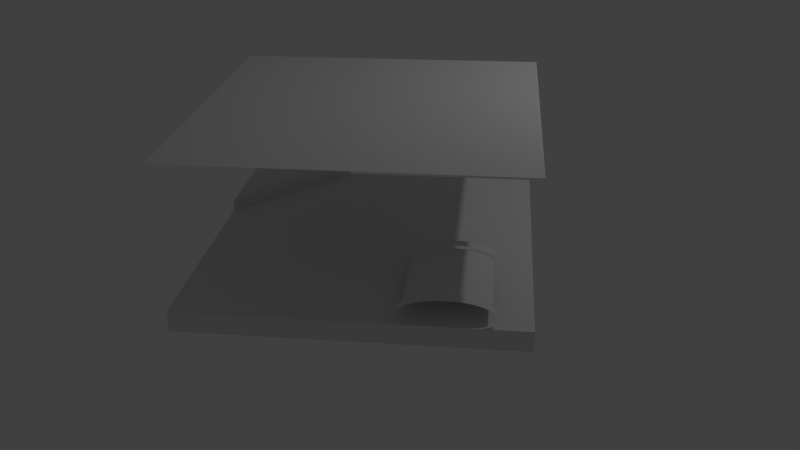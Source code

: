 # Source: controls01.blend  (saved by Blender 2.74.0; exported with 4.5.12 LTS)
import bpy
from mathutils import Matrix  # noqa: F401  (used for matrix-valued properties, if any)

bpy.ops.wm.read_factory_settings(use_empty=True)
scene = bpy.context.scene
scene.name = 'Scene'

# ---- collections
col_collection_1 = bpy.data.collections.new('Collection 1'); scene.collection.children.link(col_collection_1)

# ---- materials (node trees are filled in below, after node groups)
mat_controls01 = bpy.data.materials.new('controls01')
mat_controls01.alpha_threshold = 0.0
mat_controls01.use_transparent_shadow = False
mat_controls01.preview_render_type = 'FLAT'
mat_controls01.roughness = 0.5
mat_controls01_output = bpy.data.materials.new('controls01_output')
mat_controls01_output.alpha_threshold = 0.0
mat_controls01_output.use_transparent_shadow = False
mat_controls01_output.roughness = 0.5

# ---- material node trees

# ---- world
world_world = bpy.data.worlds.new('World'); scene.world = world_world
world_world.color = (0.05088, 0.05088, 0.05088)
world_world.use_sun_shadow = False
world_world.sun_shadow_jitter_overblur = 0.0
world_world.cycles.sampling_method = 'MANUAL'
world_world.cycles.sample_map_resolution = 256

# ---- cameras
cam_camera = bpy.data.cameras.new('Camera')
cam_camera.clip_end = 100.0
cam_camera.lens = 35.0
cam_camera.sensor_width = 32.0
cam_camera.sensor_height = 18.0
cam_camera.ortho_scale = 7.314
cam_camera.dof.focus_distance = 0.0
cam_camera.dof.aperture_fstop = 128.0

# ---- lights
light_lamp = bpy.data.lights.new('Lamp', 'POINT')
light_lamp.transmission_factor = 0.0
light_lamp.cutoff_distance = 30.0
light_lamp.energy = 100.0
light_lamp.shadow_buffer_clip_start = 1.001
light_lamp.shadow_soft_size = 0.1
light_lamp.shadow_maximum_resolution = 0.006
light_lamp.use_absolute_resolution = True
light_lamp.cycles.use_multiple_importance_sampling = False

# ---- meshes
me_plane_003 = bpy.data.meshes.new('Plane.003')
me_plane_003.from_pydata([(-1.0, -1.0, 0.0), (1.0, -1.0, 0.0), (-1.0, 1.0, 0.0), (1.0, 1.0, 0.0)], [], [(0, 1, 3, 2)])
_uv = me_plane_003.uv_layers.new(name='UVMap')
_uv.uv.foreach_set('vector', [0.0001, 9.998e-05, 0.9999, 9.998e-05, 0.9999, 0.9999, 9.998e-05, 0.9999])
me_plane_003.materials.append(mat_controls01)
me_plane_003.use_remesh_preserve_volume = False
me_plane_003.use_remesh_preserve_attributes = False
me_plane_003.use_mirror_vertex_groups = False
me_plane_003.update()
me_plane_002 = bpy.data.meshes.new('Plane.002')
me_plane_002.from_pydata([(-1.0, -1.0, 0.0), (1.0, -1.0, 0.0), (-1.0, 1.0, 0.0), (1.0, 1.0, 0.0)], [], [(0, 1, 3, 2)])
_uv = me_plane_002.uv_layers.new(name='UVMap')
_uv.uv.foreach_set('vector', [0.0, 0.0, 1.0, 0.0, 1.0, 1.0, 0.0, 1.0])
me_plane_002.materials.append(mat_controls01_output)
me_plane_002.use_remesh_preserve_volume = False
me_plane_002.use_remesh_preserve_attributes = False
me_plane_002.use_mirror_vertex_groups = False
me_plane_002.update()
me_plane = bpy.data.meshes.new('Plane')
me_plane.from_pydata([(-1.0, -1.0, 0.0), (1.0, -1.0, 0.0), (-1.0, 1.0, 0.0), (1.0, 1.0, 0.0), (0.2562, -0.375, 0.1875), (0.2615, -0.375, 0.207), (0.2772, -0.375, 0.2258), (0.3026, -0.375, 0.2431), (0.3368, -0.375, 0.2582), (0.3785, -0.375, 0.2706), (-0.3125, 1.0, 0.125), (-1.0, 0.3125, 0.125), (-1.0, 0.3125, 0.0), (-0.3125, 1.0, 0.0), (1.0, 1.0, 0.125), (-1.0, 1.0, 0.125), (1.0, -1.0, 0.125), (-1.0, -1.0, 0.125), (0.426, -0.375, 0.2799), (0.4776, -0.375, 0.2856), (0.5312, -0.375, 0.2875), (-1.0, 1.0, 0.1875), (-1.0, 0.3125, 0.1875), (-0.3125, 1.0, 0.1875), (-0.9688, 0.9688, 0.2188), (-0.9688, 0.3828, 0.2188), (-0.375, 0.9688, 0.2188), (0.5312, -1.0, 0.2875), (0.4776, -1.0, 0.2856), (0.426, -1.0, 0.2799), (0.3785, -1.0, 0.2706), (0.3368, -1.0, 0.2582), (0.3026, -1.0, 0.2431), (0.2772, -1.0, 0.2258), (0.2615, -1.0, 0.207), (0.2562, -1.0, 0.1875), (0.8062, -1.0, 0.1875), (0.801, -1.0, 0.207), (0.7853, -1.0, 0.2258), (0.7599, -1.0, 0.2431), (0.7257, -1.0, 0.2582), (0.684, -1.0, 0.2706), (0.6365, -1.0, 0.2799), (0.5849, -1.0, 0.2856), (0.5312, -0.9375, 0.2875), (0.4776, -0.9375, 0.2856), (0.426, -0.9375, 0.2799), (0.3785, -0.9375, 0.2706), (0.3368, -0.9375, 0.2582), (0.3026, -0.9375, 0.2431), (0.2772, -0.9375, 0.2258), (0.2615, -0.9375, 0.207), (0.2562, -0.9375, 0.1875), (0.8062, -0.9375, 0.1875), (0.801, -0.9375, 0.207), (0.7853, -0.9375, 0.2258), (0.7599, -0.9375, 0.2431), (0.7257, -0.9375, 0.2582), (0.684, -0.9375, 0.2706), (0.6365, -0.9375, 0.2799), (0.5849, -0.9375, 0.2856), (0.8062, -0.375, 0.1875), (0.801, -0.375, 0.207), (0.7853, -0.375, 0.2258), (0.7599, -0.375, 0.2431), (0.7257, -0.375, 0.2582), (0.684, -0.375, 0.2706), (0.6365, -0.375, 0.2799), (0.5849, -0.375, 0.2856), (0.5312, -0.3125, 0.2875), (0.4776, -0.3125, 0.2856), (0.426, -0.3125, 0.2799), (0.3785, -0.3125, 0.2706), (0.3368, -0.3125, 0.2582), (0.3026, -0.3125, 0.2431), (0.2772, -0.3125, 0.2258), (0.2615, -0.3125, 0.207), (0.2562, -0.3125, 0.1875), (0.8062, -0.3125, 0.1875), (0.801, -0.3125, 0.207), (0.7853, -0.3125, 0.2258), (0.7599, -0.3125, 0.2431), (0.7257, -0.3125, 0.2582), (0.684, -0.3125, 0.2706), (0.6365, -0.3125, 0.2799), (0.5849, -0.3125, 0.2856), (0.5312, -0.9375, 0.2675), (0.4825, -0.9375, 0.266), (0.4356, -0.9375, 0.2614), (0.3924, -0.9375, 0.254), (0.3545, -0.9375, 0.2441), (0.3234, -0.9375, 0.2319), (0.3003, -0.9375, 0.2181), (0.2861, -0.9375, 0.2031), (0.2812, -0.9375, 0.1875), (0.7812, -0.9375, 0.1875), (0.7764, -0.9375, 0.2031), (0.7622, -0.9375, 0.2181), (0.7391, -0.9375, 0.2319), (0.708, -0.9375, 0.2441), (0.6701, -0.9375, 0.254), (0.6269, -0.9375, 0.2614), (0.58, -0.9375, 0.266), (0.5312, -0.375, 0.2675), (0.4825, -0.375, 0.266), (0.4356, -0.375, 0.2614), (0.3924, -0.375, 0.254), (0.3545, -0.375, 0.2441), (0.3234, -0.375, 0.2319), (0.3003, -0.375, 0.2181), (0.2861, -0.375, 0.2031), (0.2812, -0.375, 0.1875), (0.7812, -0.375, 0.1875), (0.7764, -0.375, 0.2031), (0.7622, -0.375, 0.2181), (0.7391, -0.375, 0.2319), (0.708, -0.375, 0.2441), (0.6701, -0.375, 0.254), (0.6269, -0.375, 0.2614), (0.58, -0.375, 0.266)], [], [(9, 18, 71, 72), (19, 20, 69, 70), (63, 62, 79, 80), (6, 7, 74, 75), (23, 22, 11, 10), (65, 64, 81, 82), (4, 5, 76, 77), (8, 9, 72, 73), (22, 21, 15, 11), (1, 3, 14, 16), (21, 23, 10, 15), (0, 1, 16, 17), (20, 68, 85, 69), (12, 0, 17, 11), (67, 66, 83, 84), (7, 8, 73, 74), (10, 11, 17, 16, 14), (3, 13, 10, 14), (2, 12, 11, 15), (22, 23, 26, 25), (23, 21, 24, 26), (21, 22, 25, 24), (24, 25, 26), (13, 2, 15, 10), (32, 31, 48, 49), (27, 43, 60, 44), (30, 29, 46, 47), (42, 41, 58, 59), (28, 27, 44, 45), (40, 39, 56, 57), (38, 37, 54, 55), (35, 34, 51, 52), (33, 32, 49, 50), (31, 30, 47, 48), (43, 42, 59, 60), (29, 28, 45, 46), (41, 40, 57, 58), (39, 38, 55, 56), (37, 36, 53, 54), (34, 33, 50, 51), (68, 67, 84, 85), (18, 19, 70, 71), (66, 65, 82, 83), (64, 63, 80, 81), (62, 61, 78, 79), (5, 6, 75, 76), (91, 90, 107, 108), (86, 102, 119, 103), (89, 88, 105, 106), (101, 100, 117, 118), (87, 86, 103, 104), (99, 98, 115, 116), (97, 96, 113, 114), (94, 93, 110, 111), (92, 91, 108, 109), (90, 89, 106, 107), (102, 101, 118, 119), (88, 87, 104, 105), (100, 99, 116, 117), (98, 97, 114, 115), (96, 95, 112, 113), (93, 92, 109, 110)])
_uv = me_plane.uv_layers.new(name='UVMap')
_uv.uv.foreach_set('vector', [0.6892, 0.3125, 0.713, 0.3125, 0.713, 0.3438, 0.6892, 0.3438, 0.7388, 0.3125, 0.7656, 0.3125, 0.7656, 0.3438, 0.7388, 0.3438, 0.8927, 0.3125, 0.9005, 0.3125, 0.9005, 0.3438, 0.8927, 0.3438, 0.6386, 0.3125, 0.6513, 0.3125, 0.6513, 0.3438, 0.6386, 0.3438, 0.3437, 1.0, 0.0, 0.6562, 0.0, 0.6562, 0.3437, 1.0, 0.8629, 0.3125, 0.88, 0.3125, 0.88, 0.3438, 0.8629, 0.3438, 0.6281, 0.3125, 0.6308, 0.3125, 0.6308, 0.3438, 0.6281, 0.3438, 0.6684, 0.3125, 0.6892, 0.3125, 0.6892, 0.3438, 0.6684, 0.3438, 0.0, 0.6562, 0.0, 1.0, 0.0, 1.0, 0.0, 0.6562, 1.0, 0.0, 1.0, 1.0, 1.0, 1.0, 1.0, 0.0, 0.0, 1.0, 0.3437, 1.0, 0.3437, 1.0, 0.0, 1.0, 0.0, 0.0, 1.0, 0.0, 1.0, 0.0, 0.0, 0.0, 0.7656, 0.3125, 0.7924, 0.3125, 0.7924, 0.3438, 0.7656, 0.3438, 0.0, 0.6562, 0.0, 0.0, 0.0, 0.0, 0.0, 0.6562, 0.8182, 0.3125, 0.842, 0.3125, 0.842, 0.3438, 0.8182, 0.3438, 0.6513, 0.3125, 0.6684, 0.3125, 0.6684, 0.3438, 0.6513, 0.3438, 0.3437, 1.0, 0.0, 0.6562, 0.0, 0.0, 1.0, 0.0, 1.0, 1.0, 1.0, 1.0, 0.3437, 1.0, 0.3437, 1.0, 1.0, 1.0, 0.0, 1.0, 0.0, 0.6562, 0.0, 0.6562, 0.0, 1.0, 0.0, 0.6562, 0.3437, 1.0, 0.3125, 0.9844, 0.01563, 0.6914, 0.3437, 1.0, 0.0, 1.0, 0.01563, 0.9844, 0.3125, 0.9844, 0.0, 1.0, 0.0, 0.6562, 0.01563, 0.6914, 0.01563, 0.9844, 0.01563, 0.9844, 0.01563, 0.6914, 0.3125, 0.9844, 0.3437, 1.0, 0.0, 1.0, 0.0, 1.0, 0.3437, 1.0, 0.6513, 1.18e-07, 0.6684, 1.18e-07, 0.6684, 0.03125, 0.6513, 0.03125, 0.7656, 1.18e-07, 0.7924, 1.18e-07, 0.7924, 0.03125, 0.7656, 0.03125, 0.6892, 1.18e-07, 0.713, 1.18e-07, 0.713, 0.03125, 0.6892, 0.03125, 0.8182, 1.18e-07, 0.842, 1.18e-07, 0.842, 0.03125, 0.8182, 0.03125, 0.7388, 1.18e-07, 0.7656, 1.18e-07, 0.7656, 0.03125, 0.7388, 0.03125, 0.8629, 1.18e-07, 0.88, 1.18e-07, 0.88, 0.03125, 0.8629, 0.03125, 0.8927, 1.18e-07, 0.9005, 1.18e-07, 0.9005, 0.03125, 0.8927, 0.03125, 0.6281, 1.18e-07, 0.6308, 1.18e-07, 0.6308, 0.03125, 0.6281, 0.03125, 0.6386, 1.18e-07, 0.6513, 1.18e-07, 0.6513, 0.03125, 0.6386, 0.03125, 0.6684, 1.18e-07, 0.6892, 1.18e-07, 0.6892, 0.03125, 0.6684, 0.03125, 0.7924, 1.18e-07, 0.8182, 1.18e-07, 0.8182, 0.03125, 0.7924, 0.03125, 0.713, 1.18e-07, 0.7388, 1.18e-07, 0.7388, 0.03125, 0.713, 0.03125, 0.842, 1.18e-07, 0.8629, 1.18e-07, 0.8629, 0.03125, 0.842, 0.03125, 0.88, 1.18e-07, 0.8927, 1.18e-07, 0.8927, 0.03125, 0.88, 0.03125, 0.9005, 1.18e-07, 0.9031, 1.18e-07, 0.9031, 0.03125, 0.9005, 0.03125, 0.6308, 1.18e-07, 0.6386, 1.18e-07, 0.6386, 0.03125, 0.6308, 0.03125, 0.7924, 0.3125, 0.8182, 0.3125, 0.8182, 0.3438, 0.7924, 0.3438, 0.713, 0.3125, 0.7388, 0.3125, 0.7388, 0.3438, 0.713, 0.3438, 0.842, 0.3125, 0.8629, 0.3125, 0.8629, 0.3438, 0.842, 0.3438, 0.88, 0.3125, 0.8927, 0.3125, 0.8927, 0.3438, 0.88, 0.3438, 0.9005, 0.3125, 0.9031, 0.3125, 0.9031, 0.3438, 0.9005, 0.3438, 0.6308, 0.3125, 0.6386, 0.3125, 0.6386, 0.3438, 0.6308, 0.3438, 0.6617, 0.03125, 0.6772, 0.03125, 0.6772, 0.3125, 0.6617, 0.3125, 0.7656, 0.03125, 0.79, 0.03125, 0.79, 0.3125, 0.7656, 0.3125, 0.6962, 0.03125, 0.7178, 0.03125, 0.7178, 0.3125, 0.6962, 0.3125, 0.8135, 0.03125, 0.8351, 0.03125, 0.8351, 0.3125, 0.8135, 0.3125, 0.7412, 0.03125, 0.7656, 0.03125, 0.7656, 0.3125, 0.7412, 0.3125, 0.854, 0.03125, 0.8696, 0.03125, 0.8696, 0.3125, 0.854, 0.3125, 0.8811, 0.03125, 0.8882, 0.03125, 0.8882, 0.3125, 0.8811, 0.3125, 0.6406, 0.03125, 0.643, 0.03125, 0.643, 0.3125, 0.6406, 0.3125, 0.6501, 0.03125, 0.6617, 0.03125, 0.6617, 0.3125, 0.6501, 0.3125, 0.6772, 0.03125, 0.6962, 0.03125, 0.6962, 0.3125, 0.6772, 0.3125, 0.79, 0.03125, 0.8135, 0.03125, 0.8135, 0.3125, 0.79, 0.3125, 0.7178, 0.03125, 0.7412, 0.03125, 0.7412, 0.3125, 0.7178, 0.3125, 0.8351, 0.03125, 0.854, 0.03125, 0.854, 0.3125, 0.8351, 0.3125, 0.8696, 0.03125, 0.8811, 0.03125, 0.8811, 0.3125, 0.8696, 0.3125, 0.8882, 0.03125, 0.8906, 0.03125, 0.8906, 0.3125, 0.8882, 0.3125, 0.643, 0.03125, 0.6501, 0.03125, 0.6501, 0.3125, 0.643, 0.3125])
me_plane.materials.append(mat_controls01)
me_plane.use_remesh_preserve_volume = False
me_plane.use_remesh_preserve_attributes = False
me_plane.use_mirror_vertex_groups = False
me_plane.update()

# ---- objects
ob_plane_001 = bpy.data.objects.new('Plane.001', me_plane_003)
ob_plane_002 = bpy.data.objects.new('Plane.002', me_plane_002)
ob_plane = bpy.data.objects.new('Plane', me_plane)
ob_lamp = bpy.data.objects.new('Lamp', light_lamp)
ob_camera = bpy.data.objects.new('Camera', cam_camera)

# ---- transforms, parenting, visibility, modifiers, constraints
ob_plane_001.location = (0.0, 0.0, 0.0)
ob_plane_001.scale = (2.0, 2.0, 2.0)
ob_plane_001.lineart.crease_threshold = 0.0
ob_plane_002.location = (0.0, 0.0, 2.0)
ob_plane_002.scale = (2.0, 2.0, 2.0)
ob_plane_002.lineart.crease_threshold = 0.0
ob_plane.location = (0.0, 0.0, 0.0)
ob_plane.scale = (2.0, 2.0, 2.0)
ob_plane.lineart.crease_threshold = 0.0
ob_lamp.location = (4.076, 1.005, 5.904)
ob_lamp.rotation_euler = (0.6503, 0.05522, 1.866)
ob_lamp.lock_rotations_4d = False
ob_lamp.empty_display_type = 'ARROWS'
ob_lamp.color = (0.0, 0.0, 0.0, 0.0)
ob_lamp.lineart.crease_threshold = 0.0
ob_camera.location = (1.548, -9.794, 5.344)
ob_camera.rotation_euler = (1.109, 0.01082, 0.1168)
ob_camera.lock_rotations_4d = False
ob_camera.empty_display_type = 'ARROWS'
ob_camera.color = (0.0, 0.0, 0.0, 0.0)
ob_camera.display_type = 'WIRE'
ob_camera.lineart.crease_threshold = 0.0

# ---- collection membership
col_collection_1.objects.link(ob_plane_001)
col_collection_1.objects.link(ob_plane_002)
col_collection_1.objects.link(ob_plane)
col_collection_1.objects.link(ob_lamp)
col_collection_1.objects.link(ob_camera)

# ---- scene / render settings (as saved in the file)
scene.camera = ob_camera
scene.frame_start = 1; scene.frame_end = 250; scene.frame_set(1)
scene.render.engine = 'BLENDER_EEVEE_NEXT'
scene.render.resolution_percentage = 50
scene.render.dither_intensity = 0.0
scene.render.use_bake_selected_to_active = True
scene.cycles.use_denoising = False
scene.cycles.samples = 10
scene.cycles.sampling_pattern = 'TABULATED_SOBOL'
scene.cycles.light_sampling_threshold = 0.0
scene.cycles.use_adaptive_sampling = False
scene.cycles.use_light_tree = False
scene.cycles.blur_glossy = 0.0
scene.cycles.pixel_filter_type = 'GAUSSIAN'
scene.cycles.sample_clamp_indirect = 0.0
scene.view_settings.view_transform = 'Standard'
bpy.context.view_layer.update()
